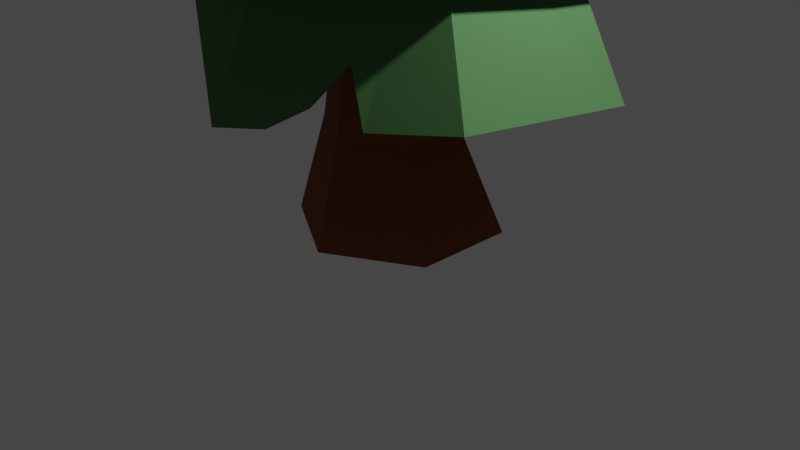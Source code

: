 # Source: fir_tree.blend  (saved by Blender 3.0.42; exported with 4.5.12 LTS)
import bpy
from mathutils import Matrix  # noqa: F401  (used for matrix-valued properties, if any)

bpy.ops.wm.read_factory_settings(use_empty=True)
scene = bpy.context.scene
scene.name = 'Scene'

# ---- collections
col_collection = bpy.data.collections.new('Collection'); scene.collection.children.link(col_collection)
col_fir_tree = bpy.data.collections.new('fir_tree'); scene.collection.children.link(col_fir_tree)

# ---- materials (node trees are filled in below, after node groups)
mat_green = bpy.data.materials.new('green')
mat_green.use_transparent_shadow = False
mat_brown = bpy.data.materials.new('brown')
mat_brown.use_transparent_shadow = False

# ---- material node trees
mat_green.use_nodes = True; mat_green.node_tree.nodes.clear()
_N = mat_green.node_tree.nodes; _L = mat_green.node_tree.links
n0 = _N.new('ShaderNodeBsdfPrincipled'); n0.name = 'Principled BSDF'; n0.location = (10, 300)
n0.distribution = 'GGX'
n0.subsurface_method = 'RANDOM_WALK_SKIN'
n0.inputs[0].default_value = (0.07261, 0.1933, 0.06558, 1.0)
n0.inputs[2].default_value = 1.0
n0.inputs[3].default_value = 1.45
n0.inputs[27].default_value = (0.0, 0.0, 0.0, 1.0)
n0.inputs[28].default_value = 1.0
n1 = _N.new('ShaderNodeOutputMaterial'); n1.name = 'Material Output'; n1.location = (300, 300)
_L.new(n0.outputs[0], n1.inputs[0])
n1.is_active_output = True
mat_brown.use_nodes = True; mat_brown.node_tree.nodes.clear()
_N = mat_brown.node_tree.nodes; _L = mat_brown.node_tree.links
n0 = _N.new('ShaderNodeOutputMaterial'); n0.name = 'Material Output'; n0.location = (300, 300)
n1 = _N.new('ShaderNodeBsdfPrincipled'); n1.name = 'Principled BSDF'; n1.location = (10, 300)
n1.distribution = 'GGX'
n1.subsurface_method = 'RANDOM_WALK_SKIN'
n1.inputs[0].default_value = (0.2559, 0.06122, 0.01314, 1.0)
n1.inputs[2].default_value = 1.0
n1.inputs[3].default_value = 1.45
n1.inputs[27].default_value = (0.0, 0.0, 0.0, 1.0)
n1.inputs[28].default_value = 1.0
_L.new(n1.outputs[0], n0.inputs[0])
n0.is_active_output = True

# ---- world
world_world = bpy.data.worlds.new('World'); scene.world = world_world
world_world.use_nodes = True; world_world.node_tree.nodes.clear()
_N = world_world.node_tree.nodes; _L = world_world.node_tree.links
n0 = _N.new('ShaderNodeOutputWorld'); n0.name = 'World Output'; n0.location = (300, 300)
n1 = _N.new('ShaderNodeBackground'); n1.name = 'Background'; n1.location = (10, 300)
n1.inputs[0].default_value = (0.05088, 0.05088, 0.05088, 1.0)
_L.new(n1.outputs[0], n0.inputs[0])
n0.is_active_output = True
world_world.color = (0.05088, 0.05088, 0.05088)
world_world.use_sun_shadow = False
world_world.sun_shadow_jitter_overblur = 0.0

# ---- cameras
cam_camera = bpy.data.cameras.new('Camera')
cam_camera.clip_end = 100.0
cam_camera.ortho_scale = 7.314

# ---- lights
light_light = bpy.data.lights.new('Light', 'POINT')
light_light.transmission_factor = 0.0
light_light.energy = 1000.0
light_light.shadow_soft_size = 0.1
light_light.shadow_maximum_resolution = 0.006
light_light.use_absolute_resolution = True

# ---- meshes
me_cylinder_001 = bpy.data.meshes.new('Cylinder.001')
me_cylinder_001.from_pydata([(3.749e-08, 1.543, 1.748), (-5.408e-09, 1.15, 3.748), (1.29, 0.7298, 1.445), (0.9956, 0.5748, 3.748), (1.337, -0.7717, 1.748), (0.9956, -0.5748, 3.748), (-0.007632, -1.482, 1.563), (-1.059e-07, -1.15, 3.748), (-1.193, -0.7444, 2.194), (-0.9956, -0.5748, 3.748), (-1.337, 0.7717, 1.748), (-0.9956, 0.5748, 3.748), (1.499e-08, 2.197, 1.748), (1.857, 1.057, 1.445), (1.903, -1.099, 1.748), (-0.007633, -2.136, 1.563), (-1.76, -1.071, 2.194), (-1.903, 1.099, 1.748), (3.119e-08, 1.279, 2.202), (1.107, 0.6393, 2.202), (1.107, -0.6393, 2.202), (-8.135e-08, -1.279, 2.202), (-1.107, -0.6393, 2.202), (-1.107, 0.6393, 2.202), (1.172, -1.495, 1.677), (0.424, -1.902, 1.605), (0.9909, -0.9544, 1.701), (0.2917, -1.324, 1.604), (0.5891, -0.9385, 2.202), (0.9292, -1.398, 2.164), (-1.016, 0.9569, 1.748), (-0.3464, 1.343, 1.748), (-1.191, 1.51, 1.748), (-0.6858, 1.802, 1.748), (-0.6293, 0.9153, 2.202), (-0.8979, 1.382, 2.315)], [], [(12, 1, 3, 13), (13, 3, 5, 14), (14, 5, 7, 15, 25, 29, 24), (15, 7, 9, 16), (3, 1, 11, 9, 7, 5), (16, 9, 11, 17), (17, 11, 1, 12, 33, 35, 32), (10, 30, 34, 23), (2, 0, 12, 13), (4, 2, 13, 14), (6, 27, 25, 15), (8, 6, 15, 16), (10, 8, 16, 17), (0, 31, 33, 12), (18, 19, 20, 28, 21, 22, 23, 34), (6, 8, 22, 21), (2, 4, 20, 19), (8, 10, 23, 22), (4, 26, 28, 20), (0, 2, 19, 18), (29, 25, 27, 28), (24, 26, 4, 14), (28, 27, 6, 21), (28, 26, 24, 29), (35, 33, 31, 34), (32, 30, 10, 17), (34, 31, 0, 18), (34, 30, 32, 35)])
_uv = me_cylinder_001.uv_layers.new(name='UVMap')
_uv.uv.foreach_set('vector', [1.0, 0.5, 1.0, 1.0, 0.8333, 1.0, 0.8333, 0.5, 0.8333, 0.5, 0.8333, 1.0, 0.6667, 1.0, 0.6667, 0.5, 0.6667, 0.5, 0.6667, 1.0, 0.5, 1.0, 0.5, 0.5, 0.5376, 0.5, 0.5908, 0.6194, 0.6029, 0.5, 0.5, 0.5, 0.5, 1.0, 0.3333, 1.0, 0.3333, 0.5, 0.4578, 0.37, 0.25, 0.49, 0.04215, 0.37, 0.04215, 0.13, 0.25, 0.01, 0.4578, 0.13, 0.3333, 0.5, 0.3333, 1.0, 0.1667, 1.0, 0.1667, 0.5, 0.1667, 0.5, 0.1667, 1.0, -8.941e-08, 1.0, -8.941e-08, 0.5, 0.06006, 0.5, 0.0908, 0.6417, 0.1043, 0.5, 0.604, 0.3343, 0.6391, 0.3545, 0.667, 0.3707, 0.604, 0.3343, 0.896, 0.3343, 0.75, 0.4186, 0.75, 0.49, 0.9578, 0.37, 0.896, 0.1657, 0.896, 0.3343, 0.9578, 0.37, 0.9578, 0.13, 0.75, 0.08143, 0.7825, 0.1002, 0.7969, 0.03711, 0.75, 0.01, 0.604, 0.1657, 0.75, 0.08143, 0.75, 0.01, 0.5422, 0.13, 0.604, 0.3343, 0.604, 0.1657, 0.5422, 0.13, 0.5422, 0.37, 0.75, 0.4186, 0.7122, 0.3967, 0.6751, 0.4468, 0.75, 0.49, 0.75, 0.4186, 0.896, 0.3343, 0.896, 0.1657, 0.8277, 0.1263, 0.75, 0.08143, 0.604, 0.1657, 0.604, 0.3343, 0.667, 0.3707, 0.75, 0.08143, 0.604, 0.1657, 0.604, 0.1657, 0.75, 0.08143, 0.896, 0.3343, 0.896, 0.1657, 0.896, 0.1657, 0.896, 0.3343, 0.604, 0.1657, 0.604, 0.3343, 0.604, 0.3343, 0.604, 0.1657, 0.896, 0.1657, 0.8584, 0.144, 0.8277, 0.1263, 0.896, 0.1657, 0.75, 0.4186, 0.896, 0.3343, 0.896, 0.3343, 0.75, 0.4186, 0.5908, 0.6194, 0.5376, 0.5, 0.7825, 0.1002, 0.8277, 0.1263, 0.8783, 0.0841, 0.8584, 0.144, 0.896, 0.1657, 0.9578, 0.13, 0.8277, 0.1263, 0.7825, 0.1002, 0.75, 0.08143, 0.75, 0.08143, 0.8277, 0.1263, 0.8584, 0.144, 0.8783, 0.0841, 0.5908, 0.6194, 0.0908, 0.6417, 0.06006, 0.5, 0.7122, 0.3967, 0.667, 0.3707, 0.62, 0.4149, 0.6391, 0.3545, 0.604, 0.3343, 0.5422, 0.37, 0.667, 0.3707, 0.7122, 0.3967, 0.75, 0.4186, 0.75, 0.4186, 0.667, 0.3707, 0.6391, 0.3545, 0.62, 0.4149, 0.0908, 0.6417])
me_cylinder_001.materials.append(mat_green)
me_cylinder_001.use_remesh_fix_poles = True
me_cylinder_001.use_remesh_preserve_attributes = False
me_cylinder_001.update()
me_cylinder_002 = bpy.data.meshes.new('Cylinder.002')
me_cylinder_002.from_pydata([(0.02144, 1.401, 2.896), (-0.1114, 1.184, 4.71), (1.309, 0.6733, 2.778), (0.8477, 0.6424, 4.823), (1.316, -0.8082, 3.04), (0.8527, -0.4611, 4.916), (0.03471, -1.562, 3.014), (-0.1015, -1.023, 4.897), (-1.253, -0.8348, 2.862), (-1.061, -0.4809, 4.784), (-1.26, 0.6467, 2.736), (-1.066, 0.6226, 4.69), (0.01863, 2.028, 2.843), (1.852, 0.9928, 2.789), (1.861, -1.116, 3.104), (0.03753, -2.19, 3.067), (-1.796, -1.154, 2.851), (-1.805, 0.9549, 2.672), (-0.007918, 1.183, 3.218), (1.059, 0.5805, 3.344), (1.064, -0.6468, 3.448), (0.003079, -1.271, 3.426), (-1.064, -0.6688, 3.3), (-1.069, 0.5585, 3.197), (-1.774, 0.007631, 3.105), (-1.063, 0.07085, 4.737), (-1.23, 0.01327, 3.142), (-1.066, -0.05516, 3.249), (0.3338, 1.224, 2.867), (0.9911, 0.8529, 2.807), (0.6956, 1.646, 2.823), (1.414, 1.24, 2.802), (0.2609, 1.031, 3.25), (0.751, 1.337, 3.429), (-0.6007, -0.9304, 3.355), (-0.3343, -1.354, 2.97), (-0.8937, -1.038, 2.904), (-0.7253, -1.759, 2.977), (-1.025, -1.59, 2.942), (-0.733, -1.309, 3.731)], [], [(12, 1, 3, 13, 31, 33, 30), (13, 3, 5, 14), (14, 5, 7, 15), (15, 7, 9, 16, 38, 39, 37), (3, 1, 11, 25, 9, 7, 5), (24, 25, 11, 17), (17, 11, 1, 12), (10, 0, 18, 23), (2, 29, 31, 13), (4, 2, 13, 14), (6, 4, 14, 15), (8, 36, 38, 16), (26, 8, 16, 24), (0, 10, 17, 12), (18, 32, 19, 20, 21, 34, 22, 27, 23), (6, 35, 34, 21), (2, 4, 20, 19), (26, 10, 23, 27), (4, 6, 21, 20), (0, 28, 32, 18), (8, 26, 27, 22), (10, 26, 24, 17), (16, 9, 25, 24), (33, 31, 29, 32), (30, 28, 0, 12), (32, 29, 2, 19), (32, 28, 30, 33), (39, 38, 36, 34), (37, 35, 6, 15), (34, 36, 8, 22), (34, 35, 37, 39)])
_uv = me_cylinder_002.uv_layers.new(name='UVMap')
_uv.uv.foreach_set('vector', [1.0, 0.5, 1.0, 1.0, 0.8333, 1.0, 0.8333, 0.5, 0.8731, 0.5, 0.9164, 0.6563, 0.9385, 0.5, 0.8333, 0.5, 0.8333, 1.0, 0.6667, 1.0, 0.6667, 0.5, 0.6667, 0.5, 0.6667, 1.0, 0.5, 1.0, 0.5, 0.5, 0.5, 0.5, 0.5, 1.0, 0.3333, 1.0, 0.3333, 0.5, 0.4034, 0.5, 0.4194, 0.7045, 0.4307, 0.5, 0.4578, 0.37, 0.25, 0.49, 0.04215, 0.37, 0.04215, 0.25, 0.04215, 0.13, 0.25, 0.01, 0.4578, 0.13, 0.25, 0.5, 0.25, 1.0, 0.1667, 1.0, 0.1667, 0.5, 0.1667, 0.5, 0.1667, 1.0, -8.941e-08, 1.0, -8.941e-08, 0.5, 0.604, 0.3343, 0.75, 0.4186, 0.75, 0.4186, 0.604, 0.3343, 0.896, 0.3343, 0.8599, 0.3551, 0.9082, 0.3986, 0.9578, 0.37, 0.896, 0.1657, 0.896, 0.3343, 0.9578, 0.37, 0.9578, 0.13, 0.75, 0.08143, 0.896, 0.1657, 0.9578, 0.13, 0.75, 0.01, 0.604, 0.1657, 0.6447, 0.1422, 0.6295, 0.07954, 0.5422, 0.13, 0.604, 0.25, 0.604, 0.1657, 0.5422, 0.13, 0.5422, 0.25, 0.75, 0.4186, 0.604, 0.3343, 0.5422, 0.37, 0.75, 0.49, 0.75, 0.4186, 0.7868, 0.3973, 0.896, 0.3343, 0.896, 0.1657, 0.75, 0.08143, 0.6674, 0.1291, 0.604, 0.1657, 0.604, 0.25, 0.604, 0.3343, 0.75, 0.08143, 0.7082, 0.1056, 0.6674, 0.1291, 0.75, 0.08143, 0.896, 0.3343, 0.896, 0.1657, 0.896, 0.1657, 0.896, 0.3343, 0.604, 0.25, 0.604, 0.3343, 0.604, 0.3343, 0.604, 0.25, 0.896, 0.1657, 0.75, 0.08143, 0.75, 0.08143, 0.896, 0.1657, 0.75, 0.4186, 0.7854, 0.3981, 0.7868, 0.3973, 0.75, 0.4186, 0.604, 0.1657, 0.604, 0.25, 0.604, 0.25, 0.604, 0.1657, 0.604, 0.3343, 0.604, 0.25, 0.5422, 0.25, 0.5422, 0.37, 0.3333, 0.5, 0.3333, 1.0, 0.25, 1.0, 0.25, 0.5, 0.9164, 0.6563, 0.8731, 0.5, 0.8599, 0.3551, 0.7868, 0.3973, 0.8267, 0.4457, 0.7854, 0.3981, 0.75, 0.4186, 0.75, 0.49, 0.7868, 0.3973, 0.8599, 0.3551, 0.896, 0.3343, 0.896, 0.3343, 0.7868, 0.3973, 0.7854, 0.3981, 0.8267, 0.4457, 0.9164, 0.6563, 0.4194, 0.7045, 0.4034, 0.5, 0.6447, 0.1422, 0.6674, 0.1291, 0.6635, 0.05993, 0.7082, 0.1056, 0.75, 0.08143, 0.75, 0.01, 0.6674, 0.1291, 0.6447, 0.1422, 0.604, 0.1657, 0.604, 0.1657, 0.6674, 0.1291, 0.7082, 0.1056, 0.6635, 0.05993, 0.4194, 0.7045])
me_cylinder_002.materials.append(mat_green)
me_cylinder_002.use_remesh_fix_poles = True
me_cylinder_002.use_remesh_preserve_attributes = False
me_cylinder_002.update()
me_cylinder_003 = bpy.data.meshes.new('Cylinder.003')
me_cylinder_003.from_pydata([(0.005978, 1.357, 4.066), (0.1607, 0.9012, 5.711), (1.122, 0.7126, 4.183), (0.9921, 0.4214, 5.597), (1.116, -0.5815, 3.817), (0.9878, -0.5424, 5.526), (-0.005388, -1.231, 3.873), (0.1522, -1.027, 5.567), (-0.6791, -0.5467, 5.681), (-1.116, 0.7068, 4.122), (-0.6749, 0.4171, 5.753), (0.008386, 1.905, 4.107), (1.597, 0.988, 4.159), (1.589, -0.8545, 3.752), (-0.007796, -1.78, 3.832), (-1.589, 0.9798, 4.187), (0.04041, 1.106, 4.428), (0.9651, 0.5727, 4.302), (0.9604, -0.4994, 4.222), (0.03099, -1.038, 4.268), (-0.8937, -0.5042, 4.395), (-0.889, 0.5679, 4.475), (-0.7902, 1.442, 4.327), (-0.2571, 0.6592, 5.732), (-0.5549, 1.032, 4.274), (-0.4243, 0.8371, 4.451), (0.6449, -1.646, 3.731), (0.57, -0.7845, 5.546), (0.4096, -1.236, 3.784), (0.4957, -0.7686, 4.245), (-1.291, -1.039, 4.153), (-1.594, -0.2974, 4.216), (-1.188, -0.7221, 4.875), (-1.121, -0.3774, 4.192), (-0.7824, -0.783, 4.104)], [], [(11, 1, 3, 12), (12, 3, 5, 13), (26, 27, 7, 14), (14, 7, 8, 32, 30), (3, 1, 23, 10, 8, 7, 27, 5), (22, 23, 1, 11), (24, 0, 16, 25), (2, 0, 11, 12), (4, 2, 12, 13), (28, 4, 13, 26), (9, 33, 31, 15), (24, 9, 15, 22), (16, 17, 18, 29, 19, 20, 21, 25), (6, 34, 20, 19), (2, 4, 18, 17), (28, 6, 19, 29), (0, 2, 17, 16), (0, 24, 22, 11), (9, 24, 25, 21), (15, 10, 23, 22), (4, 28, 29, 18), (6, 28, 26, 14), (13, 5, 27, 26), (30, 34, 6, 14), (31, 32, 8, 10, 15), (32, 31, 33, 20), (20, 34, 30, 32), (20, 33, 9, 21)])
_uv = me_cylinder_003.uv_layers.new(name='UVMap')
_uv.uv.foreach_set('vector', [1.0, 0.5, 1.0, 1.0, 0.8333, 1.0, 0.8333, 0.5, 0.8333, 0.5, 0.8333, 1.0, 0.6667, 1.0, 0.6667, 0.5, 0.5833, 0.5, 0.5833, 1.0, 0.5, 1.0, 0.5, 0.5, 0.5, 0.5, 0.5, 1.0, 0.3333, 1.0, 0.3333, 0.7225, 0.3654, 0.5, 0.4578, 0.37, 0.25, 0.49, 0.1461, 0.43, 0.04215, 0.37, 0.04215, 0.13, 0.25, 0.01, 0.3539, 0.07, 0.4578, 0.13, 0.08333, 0.5, 0.08333, 1.0, -8.941e-08, 1.0, -8.941e-08, 0.5, 0.677, 0.3764, 0.75, 0.4186, 0.75, 0.4186, 0.677, 0.3764, 0.896, 0.3343, 0.75, 0.4186, 0.75, 0.49, 0.9578, 0.37, 0.896, 0.1657, 0.896, 0.3343, 0.9578, 0.37, 0.9578, 0.13, 0.823, 0.1236, 0.896, 0.1657, 0.9578, 0.13, 0.8539, 0.07, 0.604, 0.3343, 0.604, 0.193, 0.5422, 0.2036, 0.5422, 0.37, 0.677, 0.3764, 0.604, 0.3343, 0.5422, 0.37, 0.6461, 0.43, 0.75, 0.4186, 0.896, 0.3343, 0.896, 0.1657, 0.823, 0.1236, 0.75, 0.08143, 0.604, 0.1657, 0.604, 0.3343, 0.677, 0.3764, 0.75, 0.08143, 0.6484, 0.1401, 0.604, 0.1657, 0.75, 0.08143, 0.896, 0.3343, 0.896, 0.1657, 0.896, 0.1657, 0.896, 0.3343, 0.823, 0.1236, 0.75, 0.08143, 0.75, 0.08143, 0.823, 0.1236, 0.75, 0.4186, 0.896, 0.3343, 0.896, 0.3343, 0.75, 0.4186, 0.75, 0.4186, 0.677, 0.3764, 0.6461, 0.43, 0.75, 0.49, 0.604, 0.3343, 0.677, 0.3764, 0.677, 0.3764, 0.604, 0.3343, 0.1667, 0.5, 0.1667, 1.0, 0.08333, 1.0, 0.08333, 0.5, 0.896, 0.1657, 0.823, 0.1236, 0.823, 0.1236, 0.896, 0.1657, 0.75, 0.08143, 0.823, 0.1236, 0.8539, 0.07, 0.75, 0.01, 0.6667, 0.5, 0.6667, 1.0, 0.5833, 1.0, 0.5833, 0.5, 0.5822, 0.1069, 0.6484, 0.1401, 0.75, 0.08143, 0.75, 0.01, 0.2822, 0.5, 0.3333, 0.7225, 0.3333, 1.0, 0.1667, 1.0, 0.1667, 0.5, 0.3333, 0.7225, 0.2822, 0.5, 0.604, 0.193, 0.604, 0.1657, 0.604, 0.1657, 0.6484, 0.1401, 0.5822, 0.1069, 0.3333, 0.7225, 0.604, 0.1657, 0.604, 0.193, 0.604, 0.3343, 0.604, 0.3343])
me_cylinder_003.materials.append(mat_green)
me_cylinder_003.use_remesh_fix_poles = True
me_cylinder_003.use_remesh_preserve_attributes = False
me_cylinder_003.update()
me_cylinder_004 = bpy.data.meshes.new('Cylinder.004')
me_cylinder_004.from_pydata([(0.1181, 1.067, 5.185), (0.01658, 0.3474, 7.72), (0.9732, 0.5059, 5.404), (0.3669, 0.152, 7.731), (0.9879, -0.4702, 5.235), (0.373, -0.2486, 7.722), (0.1489, -0.97, 5.328), (0.02864, -0.4537, 7.7), (-0.7049, -0.4937, 5.299), (-0.3217, -0.2582, 7.688), (-0.7196, 0.4824, 5.323), (-0.3278, 0.1423, 7.698), (0.1119, 1.481, 5.195), (1.329, 0.7177, 5.426), (1.35, -0.672, 5.247), (0.1551, -1.384, 5.318), (-1.06, -0.7055, 5.277), (-1.081, 0.6842, 5.311), (0.09671, 0.8013, 5.906), (0.804, 0.4067, 5.929), (0.8162, -0.4019, 5.91), (0.1211, -0.816, 5.866), (-0.5863, -0.4214, 5.843), (-0.5984, 0.3873, 5.863), (-0.516, -1.148, 4.993), (-0.1465, -0.356, 7.694), (-0.3413, -0.8358, 5.01), (-0.2326, -0.6187, 5.855), (-1.071, -0.01064, 5.498), (-0.3247, -0.05795, 7.693), (-0.7123, -0.005661, 5.515), (-0.5923, -0.01707, 5.853), (0.9754, 0.3628, 5.379), (0.9831, -0.1522, 5.29), (1.334, 0.3826, 5.383), (1.343, -0.1941, 5.309), (0.8087, 0.09649, 5.922), (1.163, 0.01417, 5.775)], [], [(12, 1, 3, 13), (13, 3, 5, 14, 35, 37, 34), (14, 5, 7, 15), (24, 25, 9, 16), (3, 1, 11, 29, 9, 25, 7, 5), (28, 29, 11, 17), (17, 11, 1, 12), (10, 0, 18, 23), (2, 0, 12, 13), (4, 33, 35, 14), (6, 4, 14, 15), (26, 6, 15, 24), (30, 8, 16, 28), (0, 10, 17, 12), (18, 19, 36, 20, 21, 27, 22, 31, 23), (26, 8, 22, 27), (2, 32, 36, 19), (30, 10, 23, 31), (4, 6, 21, 20), (0, 2, 19, 18), (6, 26, 27, 21), (8, 26, 24, 16), (15, 7, 25, 24), (8, 30, 31, 22), (10, 30, 28, 17), (16, 9, 29, 28), (34, 32, 2, 13), (36, 33, 4, 20), (37, 35, 33, 36), (36, 32, 34, 37)])
_uv = me_cylinder_004.uv_layers.new(name='UVMap')
_uv.uv.foreach_set('vector', [1.0, 0.5, 1.0, 1.0, 0.8333, 1.0, 0.8333, 0.5, 0.8333, 0.5, 0.8333, 1.0, 0.6667, 1.0, 0.6667, 0.5, 0.724, 0.5, 0.7498, 0.5915, 0.7931, 0.5, 0.6667, 0.5, 0.6667, 1.0, 0.5, 1.0, 0.5, 0.5, 0.4167, 0.5, 0.4167, 1.0, 0.3333, 1.0, 0.3333, 0.5, 0.4578, 0.37, 0.25, 0.49, 0.04215, 0.37, 0.04215, 0.25, 0.04215, 0.13, 0.1461, 0.07, 0.25, 0.01, 0.4578, 0.13, 0.25, 0.5, 0.25, 1.0, 0.1667, 1.0, 0.1667, 0.5, 0.1667, 0.5, 0.1667, 1.0, -8.941e-08, 1.0, -8.941e-08, 0.5, 0.604, 0.3343, 0.75, 0.4186, 0.75, 0.4186, 0.604, 0.3343, 0.896, 0.3343, 0.75, 0.4186, 0.75, 0.49, 0.9578, 0.37, 0.896, 0.1657, 0.896, 0.2206, 0.9578, 0.2125, 0.9578, 0.13, 0.75, 0.08143, 0.896, 0.1657, 0.9578, 0.13, 0.75, 0.01, 0.677, 0.1236, 0.75, 0.08143, 0.75, 0.01, 0.6461, 0.07, 0.604, 0.25, 0.604, 0.1657, 0.5422, 0.13, 0.5422, 0.25, 0.75, 0.4186, 0.604, 0.3343, 0.5422, 0.37, 0.75, 0.49, 0.75, 0.4186, 0.896, 0.3343, 0.896, 0.2696, 0.896, 0.1657, 0.75, 0.08143, 0.677, 0.1236, 0.604, 0.1657, 0.604, 0.25, 0.604, 0.3343, 0.677, 0.1236, 0.604, 0.1657, 0.604, 0.1657, 0.677, 0.1236, 0.896, 0.3343, 0.896, 0.3096, 0.896, 0.2696, 0.896, 0.3343, 0.604, 0.25, 0.604, 0.3343, 0.604, 0.3343, 0.604, 0.25, 0.896, 0.1657, 0.75, 0.08143, 0.75, 0.08143, 0.896, 0.1657, 0.75, 0.4186, 0.896, 0.3343, 0.896, 0.3343, 0.75, 0.4186, 0.75, 0.08143, 0.677, 0.1236, 0.677, 0.1236, 0.75, 0.08143, 0.604, 0.1657, 0.677, 0.1236, 0.6461, 0.07, 0.5422, 0.13, 0.5, 0.5, 0.5, 1.0, 0.4167, 1.0, 0.4167, 0.5, 0.604, 0.1657, 0.604, 0.25, 0.604, 0.25, 0.604, 0.1657, 0.604, 0.3343, 0.604, 0.25, 0.5422, 0.25, 0.5422, 0.37, 0.3333, 0.5, 0.3333, 1.0, 0.25, 1.0, 0.25, 0.5, 0.9578, 0.3121, 0.896, 0.3096, 0.896, 0.3343, 0.9578, 0.37, 0.896, 0.2696, 0.896, 0.2206, 0.896, 0.1657, 0.896, 0.1657, 0.7498, 0.5915, 0.724, 0.5, 0.896, 0.2206, 0.896, 0.2696, 0.896, 0.2696, 0.896, 0.3096, 0.9578, 0.3121, 0.7498, 0.5915])
me_cylinder_004.materials.append(mat_green)
me_cylinder_004.use_remesh_fix_poles = True
me_cylinder_004.use_remesh_preserve_attributes = False
me_cylinder_004.update()
me_cylinder_005 = bpy.data.meshes.new('Cylinder.005')
me_cylinder_005.from_pydata([(0.09382, 0.7211, 6.831), (0.2816, 0.2792, 8.605), (0.7296, 0.3504, 6.762), (0.5429, 0.1269, 8.576), (0.7274, -0.3877, 6.759), (0.5419, -0.1764, 8.575), (0.08935, -0.755, 6.826), (0.2798, -0.3273, 8.602), (-0.5464, -0.3843, 6.895), (0.01855, -0.175, 8.631), (-0.6916, 0.3631, 6.68), (0.01947, 0.1283, 8.632), (0.09477, 1.034, 6.833), (1.0, 0.506, 6.734), (0.9968, -0.5448, 6.73), (0.0884, -1.068, 6.825), (-0.8168, -0.54, 6.923), (-0.961, 0.5202, 6.71), (0.1363, 0.5929, 7.233), (0.663, 0.2858, 7.176), (0.6612, -0.3257, 7.174), (0.1326, -0.63, 7.229), (-0.3941, -0.3229, 7.286), (-0.3923, 0.2885, 7.288), (0.5426, -0.8063, 6.955), (0.4109, -0.2519, 8.589), (0.4084, -0.5713, 6.97), (0.3969, -0.4779, 7.201), (0.5474, 0.7699, 7.019), (0.4122, 0.203, 8.59), (0.4117, 0.5357, 7.032), (0.3997, 0.4393, 7.205)], [], [(28, 29, 3, 13), (13, 3, 5, 14), (24, 25, 7, 15), (15, 7, 9, 16), (3, 29, 1, 11, 9, 7, 25, 5), (16, 9, 11, 17), (17, 11, 1, 12), (10, 0, 18, 23), (30, 0, 12, 28), (4, 2, 13, 14), (26, 4, 14, 24), (8, 6, 15, 16), (10, 8, 16, 17), (0, 10, 17, 12), (18, 31, 19, 20, 27, 21, 22, 23), (6, 8, 22, 21), (2, 4, 20, 19), (8, 10, 23, 22), (26, 6, 21, 27), (30, 2, 19, 31), (4, 26, 27, 20), (6, 26, 24, 15), (14, 5, 25, 24), (0, 30, 31, 18), (2, 30, 28, 13), (12, 1, 29, 28)])
_uv = me_cylinder_005.uv_layers.new(name='UVMap')
_uv.uv.foreach_set('vector', [0.9167, 0.5, 0.9167, 1.0, 0.8333, 1.0, 0.8333, 0.5, 0.8333, 0.5, 0.8333, 1.0, 0.6667, 1.0, 0.6667, 0.5, 0.5833, 0.5, 0.5833, 1.0, 0.5, 1.0, 0.5, 0.5, 0.5, 0.5, 0.5, 1.0, 0.3333, 1.0, 0.3333, 0.5, 0.4578, 0.37, 0.3539, 0.43, 0.25, 0.49, 0.04215, 0.37, 0.04215, 0.13, 0.25, 0.01, 0.3539, 0.07, 0.4578, 0.13, 0.3333, 0.5, 0.3333, 1.0, 0.1667, 1.0, 0.1667, 0.5, 0.1667, 0.5, 0.1667, 1.0, -8.941e-08, 1.0, -8.941e-08, 0.5, 0.604, 0.3343, 0.75, 0.4186, 0.75, 0.4186, 0.604, 0.3343, 0.823, 0.3764, 0.75, 0.4186, 0.75, 0.49, 0.8539, 0.43, 0.896, 0.1657, 0.896, 0.3343, 0.9578, 0.37, 0.9578, 0.13, 0.823, 0.1236, 0.896, 0.1657, 0.9578, 0.13, 0.8539, 0.07, 0.604, 0.1657, 0.75, 0.08143, 0.75, 0.01, 0.5422, 0.13, 0.604, 0.3343, 0.604, 0.1657, 0.5422, 0.13, 0.5422, 0.37, 0.75, 0.4186, 0.604, 0.3343, 0.5422, 0.37, 0.75, 0.49, 0.75, 0.4186, 0.823, 0.3764, 0.896, 0.3343, 0.896, 0.1657, 0.823, 0.1236, 0.75, 0.08143, 0.604, 0.1657, 0.604, 0.3343, 0.75, 0.08143, 0.604, 0.1657, 0.604, 0.1657, 0.75, 0.08143, 0.896, 0.3343, 0.896, 0.1657, 0.896, 0.1657, 0.896, 0.3343, 0.604, 0.1657, 0.604, 0.3343, 0.604, 0.3343, 0.604, 0.1657, 0.823, 0.1236, 0.75, 0.08143, 0.75, 0.08143, 0.823, 0.1236, 0.823, 0.3764, 0.896, 0.3343, 0.896, 0.3343, 0.823, 0.3764, 0.896, 0.1657, 0.823, 0.1236, 0.823, 0.1236, 0.896, 0.1657, 0.75, 0.08143, 0.823, 0.1236, 0.8539, 0.07, 0.75, 0.01, 0.6667, 0.5, 0.6667, 1.0, 0.5833, 1.0, 0.5833, 0.5, 0.75, 0.4186, 0.823, 0.3764, 0.823, 0.3764, 0.75, 0.4186, 0.896, 0.3343, 0.823, 0.3764, 0.8539, 0.43, 0.9578, 0.37, 1.0, 0.5, 1.0, 1.0, 0.9167, 1.0, 0.9167, 0.5])
me_cylinder_005.materials.append(mat_green)
me_cylinder_005.use_remesh_fix_poles = True
me_cylinder_005.use_remesh_preserve_attributes = False
me_cylinder_005.update()
me_cylinder = bpy.data.meshes.new('Cylinder')
me_cylinder.from_pydata([(3.708e-09, 1.063, 0.0), (-4.063e-09, 0.5976, 2.362), (0.9206, 0.5315, 0.0), (0.5175, 0.2988, 2.362), (0.9206, -0.5315, 0.0), (0.5175, -0.2988, 2.362), (-8.923e-08, -1.063, 0.0), (-5.631e-08, -0.5976, 2.362), (-0.9206, -0.5315, 0.0), (-0.5175, -0.2988, 2.362), (-0.9206, 0.5315, 0.0), (-0.5175, 0.2988, 2.362), (-0.06877, 0.6446, 1.06), (0.5267, 0.3008, 1.06), (0.5267, -0.3868, 1.06), (-0.06877, -0.7306, 1.06), (-0.6643, -0.3868, 1.06), (-0.6643, 0.3008, 1.06)], [], [(12, 1, 3, 13), (13, 3, 5, 14), (14, 5, 7, 15), (15, 7, 9, 16), (3, 1, 11, 9, 7, 5), (16, 9, 11, 17), (17, 11, 1, 12), (0, 2, 4, 6, 8, 10), (10, 17, 12, 0), (8, 16, 17, 10), (6, 15, 16, 8), (4, 14, 15, 6), (2, 13, 14, 4), (0, 12, 13, 2)])
_uv = me_cylinder.uv_layers.new(name='UVMap')
_uv.uv.foreach_set('vector', [1.0, 0.75, 1.0, 1.0, 0.8333, 1.0, 0.8333, 0.75, 0.8333, 0.75, 0.8333, 1.0, 0.6667, 1.0, 0.6667, 0.75, 0.6667, 0.75, 0.6667, 1.0, 0.5, 1.0, 0.5, 0.75, 0.5, 0.75, 0.5, 1.0, 0.3333, 1.0, 0.3333, 0.75, 0.4578, 0.37, 0.25, 0.49, 0.04215, 0.37, 0.04215, 0.13, 0.25, 0.01, 0.4578, 0.13, 0.3333, 0.75, 0.3333, 1.0, 0.1667, 1.0, 0.1667, 0.75, 0.1667, 0.75, 0.1667, 1.0, -8.941e-08, 1.0, -8.941e-08, 0.75, 0.75, 0.49, 0.9578, 0.37, 0.9578, 0.13, 0.75, 0.01, 0.5422, 0.13, 0.5422, 0.37, 0.1667, 0.5, 0.1667, 0.75, -8.941e-08, 0.75, -8.941e-08, 0.5, 0.3333, 0.5, 0.3333, 0.75, 0.1667, 0.75, 0.1667, 0.5, 0.5, 0.5, 0.5, 0.75, 0.3333, 0.75, 0.3333, 0.5, 0.6667, 0.5, 0.6667, 0.75, 0.5, 0.75, 0.5, 0.5, 0.8333, 0.5, 0.8333, 0.75, 0.6667, 0.75, 0.6667, 0.5, 1.0, 0.5, 1.0, 0.75, 0.8333, 0.75, 0.8333, 0.5])
me_cylinder.materials.append(mat_brown)
me_cylinder.use_remesh_fix_poles = True
me_cylinder.use_remesh_preserve_attributes = False
me_cylinder.update()

# ---- objects
ob_light = bpy.data.objects.new('Light', light_light)
ob_camera = bpy.data.objects.new('Camera', cam_camera)
ob_cylinder_001 = bpy.data.objects.new('Cylinder.001', me_cylinder_001)
ob_cylinder_002 = bpy.data.objects.new('Cylinder.002', me_cylinder_002)
ob_cylinder_003 = bpy.data.objects.new('Cylinder.003', me_cylinder_003)
ob_cylinder_004 = bpy.data.objects.new('Cylinder.004', me_cylinder_004)
ob_cylinder_005 = bpy.data.objects.new('Cylinder.005', me_cylinder_005)
ob_trunk = bpy.data.objects.new('Trunk', me_cylinder)

# ---- transforms, parenting, visibility, modifiers, constraints
ob_light.location = (4.076, 1.005, 5.904)
ob_light.rotation_euler = (0.6503, 0.05522, 1.866)
ob_light.lock_rotations_4d = False
ob_light.empty_display_type = 'ARROWS'
ob_light.color = (0.0, 0.0, 0.0, 0.0)
ob_light.lineart.crease_threshold = 0.0
ob_camera.location = (7.359, -6.926, 4.958)
ob_camera.rotation_euler = (1.109, 0.0, 0.8149)
ob_camera.lock_rotations_4d = False
ob_camera.empty_display_type = 'ARROWS'
ob_camera.color = (0.0, 0.0, 0.0, 0.0)
ob_camera.display_type = 'WIRE'
ob_camera.lineart.crease_threshold = 0.0
ob_cylinder_001.location = (0.0, 0.0, 0.0)
ob_cylinder_002.location = (0.0, 0.0, 0.0)
ob_cylinder_003.location = (0.0, 0.0, 0.0)
ob_cylinder_004.location = (0.0, 0.0, 0.0)
ob_cylinder_005.location = (0.0, 0.0, 0.0)
ob_trunk.location = (0.0, 0.0, 0.0)

# ---- collection membership
col_collection.objects.link(ob_light)
col_collection.objects.link(ob_camera)
col_fir_tree.objects.link(ob_cylinder_001)
col_fir_tree.objects.link(ob_cylinder_002)
col_fir_tree.objects.link(ob_cylinder_003)
col_fir_tree.objects.link(ob_cylinder_004)
col_fir_tree.objects.link(ob_cylinder_005)
col_fir_tree.objects.link(ob_trunk)

# ---- scene / render settings (as saved in the file)
scene.camera = ob_camera
scene.frame_start = 1; scene.frame_end = 250; scene.frame_set(1)
scene.render.engine = 'BLENDER_EEVEE_NEXT'
scene.cycles.sampling_pattern = 'TABULATED_SOBOL'
scene.cycles.use_light_tree = False
scene.view_settings.view_transform = 'Filmic'
bpy.context.view_layer.update()
